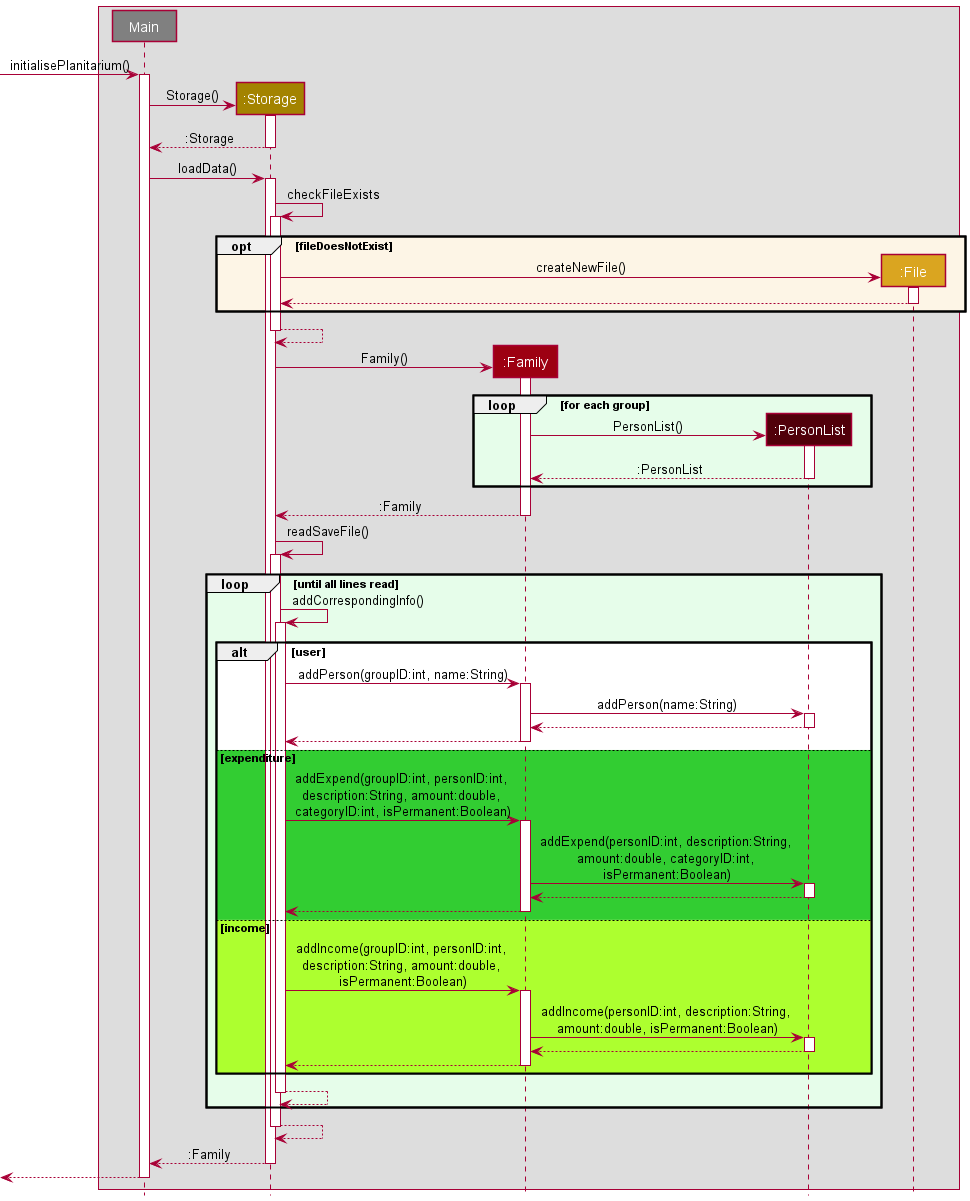

The diagram above was rendered by PlantUML. Its source (embedded in the PNG):
@startuml
!include style.puml

Box
    participant Main #grey
    participant ":Storage" as Storage STORAGE_COLOR
    participant ":Family" as Family MODEL_COLOR
    participant ":PersonList" as PersonList MODEL_COLOR_T3
    participant ":File" as File STORAGE_COLOR_T3
end box

-> Main: initialisePlanitarium()
activate Main
create Storage
Main -> Storage: Storage()
activate Storage
Storage --> Main: :Storage
deactivate Storage
Main -> Storage: loadData()
activate Storage
Storage -> Storage : checkFileExists
activate Storage
opt OPT_COLOR fileDoesNotExist
    create File
    Storage -> File : createNewFile()
    activate File
    File --> Storage
    deactivate File
end
Storage --> Storage
deactivate Storage
create Family
Storage -> Family: Family()
activate Family
create PersonList
loop LOOP_COLOR for each group
Family -> PersonList : PersonList()
activate PersonList
PersonList --> Family : :PersonList
deactivate PersonList
end
Family --> Storage : :Family
deactivate Family
Storage -> Storage: readSaveFile()
activate Storage
    loop LOOP_COLOR until all lines read
    Storage -> Storage : addCorrespondingInfo()
    activate Storage
        alt user
            Storage -> Family : addPerson(groupID:int, name:String)
            activate Family
            Family -> PersonList: addPerson(name:String)
            activate PersonList
            PersonList --> Family
            deactivate PersonList
            Family --> Storage
            deactivate Family
        else MONEY_COLOR_T2 expenditure
            Storage -> Family : addExpend(groupID:int, personID:int, \ndescription:String, amount:double, \ncategoryID:int, isPermanent:Boolean)
            activate Family
            Family -> PersonList : addExpend(personID:int, description:String, \namount:double, categoryID:int, \nisPermanent:Boolean)
            activate PersonList
            PersonList --> Family
            deactivate PersonList
            Family --> Storage
            deactivate Family
        else #GreenYellow income
            Storage -> Family : addIncome(groupID:int, personID:int, \ndescription:String, amount:double, \nisPermanent:Boolean)
            activate Family
            Family -> PersonList : addIncome(personID:int, description:String, \namount:double, isPermanent:Boolean)
            activate PersonList
            PersonList --> Family
            deactivate PersonList
            Family --> Storage
            deactivate Family
        end
    Storage --> Storage
    deactivate Storage
    end
    Storage --> Storage
    deactivate Storage

Storage --> Main: :Family
deactivate Storage
<-- Main
deactivate Main

@enduml